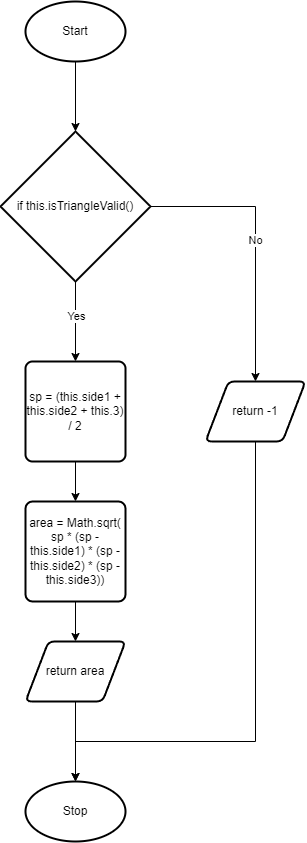

The diagram above was exported from draw.io. Its source (the exported page's mxGraphModel, read from the mxfile embedded in the PNG):
<mxGraphModel dx="316" dy="739" grid="1" gridSize="10" guides="1" tooltips="1" connect="1" arrows="1" fold="1" page="1" pageScale="1" pageWidth="827" pageHeight="1169" math="0" shadow="0">
  <root>
    <mxCell id="0" />
    <mxCell id="1" parent="0" />
    <mxCell id="5" style="edgeStyle=orthogonalEdgeStyle;html=1;exitX=0.5;exitY=1;exitDx=0;exitDy=0;exitPerimeter=0;" edge="1" parent="1" source="2" target="3">
      <mxGeometry relative="1" as="geometry" />
    </mxCell>
    <mxCell id="2" value="Start" style="strokeWidth=2;html=1;shape=mxgraph.flowchart.start_1;whiteSpace=wrap;" vertex="1" parent="1">
      <mxGeometry x="160" y="40" width="100" height="60" as="geometry" />
    </mxCell>
    <mxCell id="7" style="edgeStyle=orthogonalEdgeStyle;html=1;exitX=0.5;exitY=1;exitDx=0;exitDy=0;exitPerimeter=0;entryX=0.5;entryY=0;entryDx=0;entryDy=0;" edge="1" parent="1" source="3" target="6">
      <mxGeometry relative="1" as="geometry" />
    </mxCell>
    <mxCell id="12" value="Yes" style="edgeLabel;html=1;align=center;verticalAlign=middle;resizable=0;points=[];" vertex="1" connectable="0" parent="7">
      <mxGeometry x="-0.1292" relative="1" as="geometry">
        <mxPoint as="offset" />
      </mxGeometry>
    </mxCell>
    <mxCell id="15" style="edgeStyle=orthogonalEdgeStyle;html=1;exitX=1;exitY=0.5;exitDx=0;exitDy=0;exitPerimeter=0;entryX=0.5;entryY=0;entryDx=0;entryDy=0;rounded=0;" edge="1" parent="1" source="3" target="13">
      <mxGeometry relative="1" as="geometry" />
    </mxCell>
    <mxCell id="16" value="No" style="edgeLabel;html=1;align=center;verticalAlign=middle;resizable=0;points=[];" vertex="1" connectable="0" parent="15">
      <mxGeometry x="-0.0092" y="-1" relative="1" as="geometry">
        <mxPoint as="offset" />
      </mxGeometry>
    </mxCell>
    <mxCell id="3" value="if this.isTriangleValid()" style="strokeWidth=2;html=1;shape=mxgraph.flowchart.decision;whiteSpace=wrap;" vertex="1" parent="1">
      <mxGeometry x="135" y="170" width="150" height="150" as="geometry" />
    </mxCell>
    <mxCell id="9" style="edgeStyle=orthogonalEdgeStyle;html=1;exitX=0.5;exitY=1;exitDx=0;exitDy=0;entryX=0;entryY=0.5;entryDx=0;entryDy=0;" edge="1" parent="1" source="6" target="8">
      <mxGeometry relative="1" as="geometry" />
    </mxCell>
    <mxCell id="6" value="sp = (this.side1 + this.side2 + this.3) / 2" style="rounded=1;whiteSpace=wrap;html=1;absoluteArcSize=1;arcSize=14;strokeWidth=2;" vertex="1" parent="1">
      <mxGeometry x="160" y="400" width="100" height="100" as="geometry" />
    </mxCell>
    <mxCell id="11" style="edgeStyle=orthogonalEdgeStyle;html=1;exitX=1;exitY=0.5;exitDx=0;exitDy=0;entryX=0.5;entryY=0;entryDx=0;entryDy=0;" edge="1" parent="1" source="8" target="10">
      <mxGeometry relative="1" as="geometry" />
    </mxCell>
    <mxCell id="8" value="area = Math.sqrt(&lt;br&gt;sp * (sp - this.side1) * (sp - this.side2) * (sp - this.side3))" style="rounded=1;whiteSpace=wrap;html=1;absoluteArcSize=1;arcSize=14;strokeWidth=2;direction=south;" vertex="1" parent="1">
      <mxGeometry x="160" y="540" width="100" height="100" as="geometry" />
    </mxCell>
    <mxCell id="19" style="edgeStyle=orthogonalEdgeStyle;rounded=0;html=1;exitX=0.5;exitY=1;exitDx=0;exitDy=0;" edge="1" parent="1" source="10" target="14">
      <mxGeometry relative="1" as="geometry" />
    </mxCell>
    <mxCell id="10" value="return area" style="shape=parallelogram;html=1;strokeWidth=2;perimeter=parallelogramPerimeter;whiteSpace=wrap;rounded=1;arcSize=12;size=0.23;" vertex="1" parent="1">
      <mxGeometry x="160" y="680" width="100" height="60" as="geometry" />
    </mxCell>
    <mxCell id="17" style="edgeStyle=orthogonalEdgeStyle;rounded=0;html=1;exitX=0.5;exitY=1;exitDx=0;exitDy=0;" edge="1" parent="1" source="13" target="14">
      <mxGeometry relative="1" as="geometry">
        <Array as="points">
          <mxPoint x="390" y="780" />
          <mxPoint x="210" y="780" />
        </Array>
      </mxGeometry>
    </mxCell>
    <mxCell id="13" value="return -1" style="shape=parallelogram;html=1;strokeWidth=2;perimeter=parallelogramPerimeter;whiteSpace=wrap;rounded=1;arcSize=12;size=0.23;" vertex="1" parent="1">
      <mxGeometry x="340" y="420" width="100" height="60" as="geometry" />
    </mxCell>
    <mxCell id="14" value="Stop" style="strokeWidth=2;html=1;shape=mxgraph.flowchart.start_1;whiteSpace=wrap;" vertex="1" parent="1">
      <mxGeometry x="160" y="820" width="100" height="60" as="geometry" />
    </mxCell>
  </root>
</mxGraphModel>